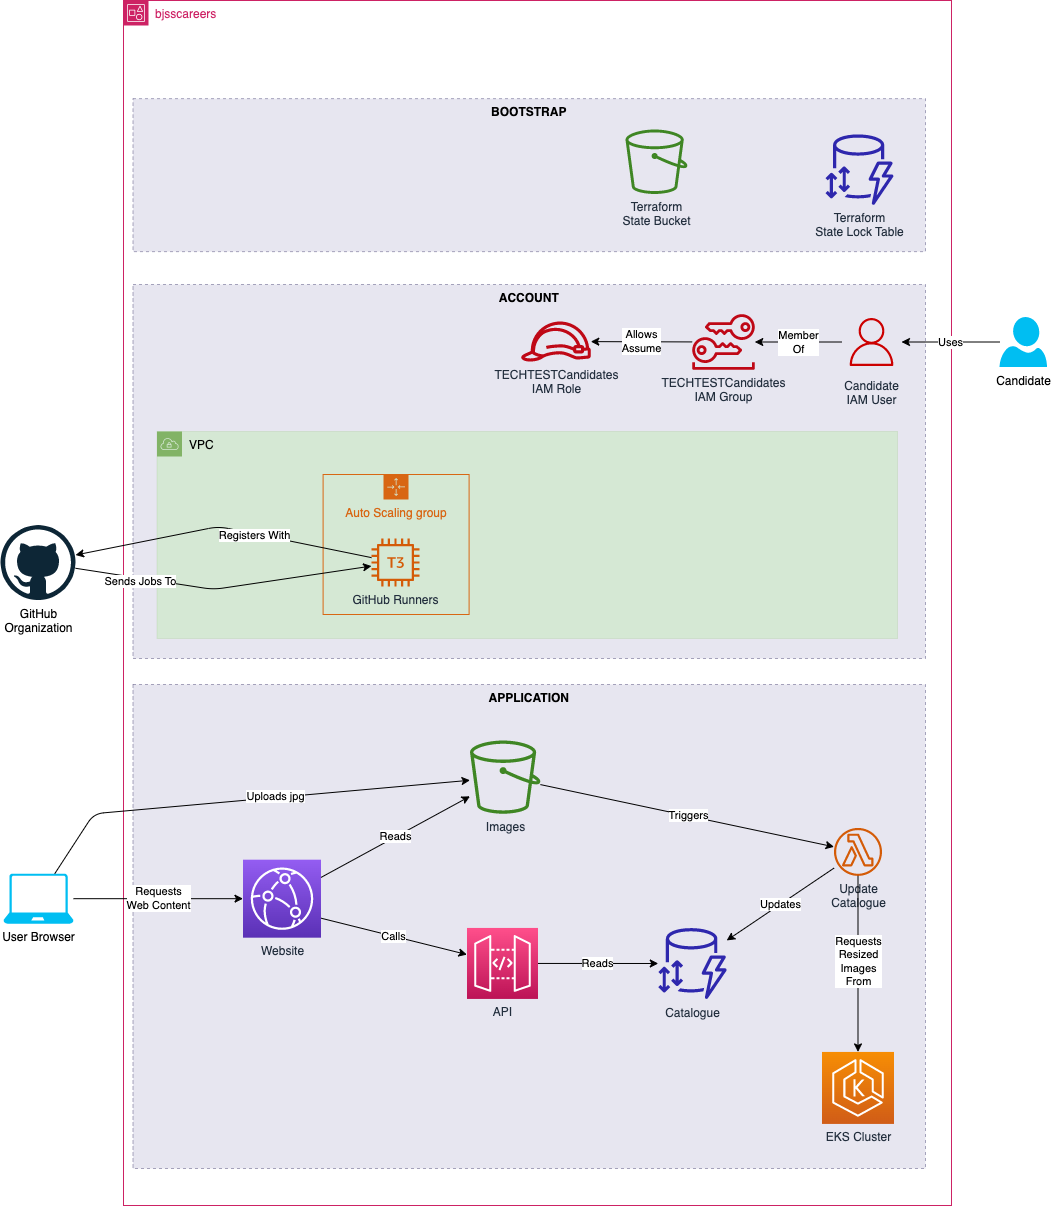

The diagram above was exported from draw.io. Its source (the exported page's mxGraphModel, read from the mxfile embedded in the PNG):
<mxGraphModel dx="1746" dy="802" grid="0" gridSize="10" guides="1" tooltips="1" connect="1" arrows="1" fold="1" page="1" pageScale="1" pageWidth="827" pageHeight="1169" background="#ffffff" math="0" shadow="0">
  <root>
    <mxCell id="0" />
    <mxCell id="1" parent="0" />
    <mxCell id="nMpz4n1vd96OS8NBaR32-1" value="bjsscareers" style="points=[[0,0],[0.25,0],[0.5,0],[0.75,0],[1,0],[1,0.25],[1,0.5],[1,0.75],[1,1],[0.75,1],[0.5,1],[0.25,1],[0,1],[0,0.75],[0,0.5],[0,0.25]];outlineConnect=0;gradientColor=none;html=1;whiteSpace=wrap;fontSize=12;fontStyle=0;container=1;pointerEvents=0;collapsible=0;recursiveResize=0;shape=mxgraph.aws4.group;grIcon=mxgraph.aws4.group_account;strokeColor=#CD2264;fillColor=none;verticalAlign=top;align=left;spacingLeft=30;fontColor=#CD2264;dashed=0;" parent="1" vertex="1">
      <mxGeometry y="102" width="828" height="1205" as="geometry" />
    </mxCell>
    <mxCell id="nMpz4n1vd96OS8NBaR32-2" value="ACCOUNT" style="fillColor=#d0cee2;strokeColor=#56517e;dashed=1;verticalAlign=top;fontStyle=1;labelBackgroundColor=none;gradientColor=none;opacity=50;fontColor=#000000;" parent="nMpz4n1vd96OS8NBaR32-1" vertex="1">
      <mxGeometry x="9.5" y="284" width="792.5" height="374" as="geometry" />
    </mxCell>
    <mxCell id="nMpz4n1vd96OS8NBaR32-10" value="VPC" style="points=[[0,0],[0.25,0],[0.5,0],[0.75,0],[1,0],[1,0.25],[1,0.5],[1,0.75],[1,1],[0.75,1],[0.5,1],[0.25,1],[0,1],[0,0.75],[0,0.5],[0,0.25]];outlineConnect=0;html=1;whiteSpace=wrap;fontSize=12;fontStyle=0;container=1;pointerEvents=0;collapsible=0;recursiveResize=0;shape=mxgraph.aws4.group;grIcon=mxgraph.aws4.group_vpc;strokeColor=#82b366;fillColor=#d5e8d4;verticalAlign=top;align=left;spacingLeft=30;dashed=0;labelBackgroundColor=none;strokeWidth=0;fontFamily=Helvetica;fontColor=#000000;" parent="nMpz4n1vd96OS8NBaR32-1" vertex="1">
      <mxGeometry x="33.5" y="431" width="740.5" height="207" as="geometry" />
    </mxCell>
    <mxCell id="nMpz4n1vd96OS8NBaR32-13" value="Auto Scaling group" style="points=[[0,0],[0.25,0],[0.5,0],[0.75,0],[1,0],[1,0.25],[1,0.5],[1,0.75],[1,1],[0.75,1],[0.5,1],[0.25,1],[0,1],[0,0.75],[0,0.5],[0,0.25]];outlineConnect=0;gradientColor=none;html=1;whiteSpace=wrap;fontSize=12;fontStyle=0;container=1;pointerEvents=0;collapsible=0;recursiveResize=0;shape=mxgraph.aws4.groupCenter;grIcon=mxgraph.aws4.group_auto_scaling_group;grStroke=1;strokeColor=#D86613;fillColor=none;verticalAlign=top;align=center;fontColor=#D86613;spacingTop=25;labelBackgroundColor=none;strokeWidth=1;fontFamily=Helvetica;" parent="nMpz4n1vd96OS8NBaR32-10" vertex="1">
      <mxGeometry x="166.1" y="43" width="146" height="140" as="geometry" />
    </mxCell>
    <mxCell id="nMpz4n1vd96OS8NBaR32-21" value="GitHub Runners" style="sketch=0;outlineConnect=0;fontColor=#232F3E;gradientColor=none;fillColor=#D45B07;strokeColor=none;dashed=0;verticalLabelPosition=bottom;verticalAlign=top;align=center;html=1;fontSize=12;fontStyle=0;aspect=fixed;pointerEvents=1;shape=mxgraph.aws4.t3_instance;labelBackgroundColor=none;strokeWidth=0;fontFamily=Helvetica;" parent="nMpz4n1vd96OS8NBaR32-1" vertex="1">
      <mxGeometry x="248" y="538" width="48" height="48" as="geometry" />
    </mxCell>
    <mxCell id="nMpz4n1vd96OS8NBaR32-28" value="APPLICATION" style="fillColor=#d0cee2;strokeColor=#56517e;dashed=1;verticalAlign=top;fontStyle=1;labelBackgroundColor=none;gradientColor=none;opacity=50;fontColor=#000000;" parent="nMpz4n1vd96OS8NBaR32-1" vertex="1">
      <mxGeometry x="9.5" y="684" width="792.5" height="484" as="geometry" />
    </mxCell>
    <mxCell id="nMpz4n1vd96OS8NBaR32-29" value="Catalogue" style="sketch=0;outlineConnect=0;fontColor=#232F3E;gradientColor=none;fillColor=#2E27AD;strokeColor=none;dashed=0;verticalLabelPosition=bottom;verticalAlign=top;align=center;html=1;fontSize=12;fontStyle=0;aspect=fixed;pointerEvents=1;shape=mxgraph.aws4.dynamodb_standard_access_table_class;" parent="nMpz4n1vd96OS8NBaR32-1" vertex="1">
      <mxGeometry x="534.79" y="927.4300000000001" width="68.42" height="71.16" as="geometry" />
    </mxCell>
    <mxCell id="nMpz4n1vd96OS8NBaR32-32" value="Calls" style="edgeStyle=none;html=1;labelBackgroundColor=#FFFFFF;strokeColor=#000000;fontColor=#000000;exitX=1;exitY=0.75;exitDx=0;exitDy=0;exitPerimeter=0;" parent="nMpz4n1vd96OS8NBaR32-1" source="nMpz4n1vd96OS8NBaR32-34" target="nMpz4n1vd96OS8NBaR32-59" edge="1">
      <mxGeometry relative="1" as="geometry" />
    </mxCell>
    <mxCell id="nMpz4n1vd96OS8NBaR32-34" value="Website" style="sketch=0;points=[[0,0,0],[0.25,0,0],[0.5,0,0],[0.75,0,0],[1,0,0],[0,1,0],[0.25,1,0],[0.5,1,0],[0.75,1,0],[1,1,0],[0,0.25,0],[0,0.5,0],[0,0.75,0],[1,0.25,0],[1,0.5,0],[1,0.75,0]];outlineConnect=0;fontColor=#232F3E;gradientColor=#945DF2;gradientDirection=north;fillColor=#5A30B5;strokeColor=#ffffff;dashed=0;verticalLabelPosition=bottom;verticalAlign=top;align=center;html=1;fontSize=12;fontStyle=0;aspect=fixed;shape=mxgraph.aws4.resourceIcon;resIcon=mxgraph.aws4.cloudfront;labelBackgroundColor=none;strokeWidth=1;fontFamily=Helvetica;" parent="nMpz4n1vd96OS8NBaR32-1" vertex="1">
      <mxGeometry x="119.5" y="859.1800000000001" width="78" height="78" as="geometry" />
    </mxCell>
    <mxCell id="nMpz4n1vd96OS8NBaR32-42" value="Reads" style="edgeStyle=none;html=1;labelBackgroundColor=#FFFFFF;strokeColor=#000000;fontColor=#000000;" parent="nMpz4n1vd96OS8NBaR32-1" source="nMpz4n1vd96OS8NBaR32-34" target="nMpz4n1vd96OS8NBaR32-45" edge="1">
      <mxGeometry relative="1" as="geometry">
        <mxPoint x="301.85517475281677" y="774.2888891443392" as="sourcePoint" />
      </mxGeometry>
    </mxCell>
    <mxCell id="nMpz4n1vd96OS8NBaR32-44" value="Triggers" style="edgeStyle=none;html=1;labelBackgroundColor=#FFFFFF;strokeColor=#000000;fontColor=#000000;" parent="nMpz4n1vd96OS8NBaR32-1" source="nMpz4n1vd96OS8NBaR32-45" target="nMpz4n1vd96OS8NBaR32-50" edge="1">
      <mxGeometry x="0.0042" relative="1" as="geometry">
        <mxPoint x="622.6643448636128" y="732.7508617263322" as="targetPoint" />
        <mxPoint as="offset" />
      </mxGeometry>
    </mxCell>
    <mxCell id="nMpz4n1vd96OS8NBaR32-45" value="Images" style="sketch=0;outlineConnect=0;fontColor=#232F3E;gradientColor=none;fillColor=#3F8624;strokeColor=none;dashed=0;verticalLabelPosition=bottom;verticalAlign=top;align=center;html=1;fontSize=12;fontStyle=0;aspect=fixed;pointerEvents=1;shape=mxgraph.aws4.bucket;" parent="nMpz4n1vd96OS8NBaR32-1" vertex="1">
      <mxGeometry x="346.5" y="740" width="70.42" height="73.24" as="geometry" />
    </mxCell>
    <mxCell id="nMpz4n1vd96OS8NBaR32-48" value="Updates" style="edgeStyle=none;html=1;labelBackgroundColor=#FFFFFF;strokeColor=#000000;fontColor=#000000;" parent="nMpz4n1vd96OS8NBaR32-1" source="nMpz4n1vd96OS8NBaR32-50" target="nMpz4n1vd96OS8NBaR32-29" edge="1">
      <mxGeometry relative="1" as="geometry">
        <mxPoint x="677.5005459384456" y="883.6788156460359" as="sourcePoint" />
      </mxGeometry>
    </mxCell>
    <mxCell id="nMpz4n1vd96OS8NBaR32-50" value="Update&lt;br&gt;Catalogue" style="sketch=0;outlineConnect=0;fontColor=#232F3E;gradientColor=none;fillColor=#D45B07;strokeColor=none;dashed=0;verticalLabelPosition=bottom;verticalAlign=top;align=center;html=1;fontSize=12;fontStyle=0;aspect=fixed;pointerEvents=1;shape=mxgraph.aws4.lambda_function;" parent="nMpz4n1vd96OS8NBaR32-1" vertex="1">
      <mxGeometry x="710.5" y="827.4300000000001" width="48" height="48" as="geometry" />
    </mxCell>
    <mxCell id="nMpz4n1vd96OS8NBaR32-59" value="API" style="sketch=0;points=[[0,0,0],[0.25,0,0],[0.5,0,0],[0.75,0,0],[1,0,0],[0,1,0],[0.25,1,0],[0.5,1,0],[0.75,1,0],[1,1,0],[0,0.25,0],[0,0.5,0],[0,0.75,0],[1,0.25,0],[1,0.5,0],[1,0.75,0]];outlineConnect=0;fontColor=#232F3E;gradientColor=#FF4F8B;gradientDirection=north;fillColor=#BC1356;strokeColor=#ffffff;dashed=0;verticalLabelPosition=bottom;verticalAlign=top;align=center;html=1;fontSize=12;fontStyle=0;aspect=fixed;shape=mxgraph.aws4.resourceIcon;resIcon=mxgraph.aws4.api_gateway;strokeWidth=1;" parent="nMpz4n1vd96OS8NBaR32-1" vertex="1">
      <mxGeometry x="343.5" y="927.4300000000001" width="71" height="71" as="geometry" />
    </mxCell>
    <mxCell id="nMpz4n1vd96OS8NBaR32-60" value="Reads" style="edgeStyle=none;html=1;labelBackgroundColor=#FFFFFF;strokeColor=#000000;fontColor=#000000;" parent="nMpz4n1vd96OS8NBaR32-1" source="nMpz4n1vd96OS8NBaR32-59" target="nMpz4n1vd96OS8NBaR32-29" edge="1">
      <mxGeometry relative="1" as="geometry">
        <mxPoint x="543.9994540615548" y="987.290471209745" as="sourcePoint" />
      </mxGeometry>
    </mxCell>
    <mxCell id="nMpz4n1vd96OS8NBaR32-79" value="TECHTESTCandidates&lt;br&gt;IAM Role" style="sketch=0;outlineConnect=0;fontColor=#232F3E;gradientColor=none;fillColor=#BF0816;strokeColor=none;dashed=0;verticalLabelPosition=bottom;verticalAlign=top;align=center;html=1;fontSize=12;fontStyle=0;aspect=fixed;pointerEvents=1;shape=mxgraph.aws4.role;labelBackgroundColor=none;" parent="nMpz4n1vd96OS8NBaR32-1" vertex="1">
      <mxGeometry x="397" y="321" width="71" height="40.05" as="geometry" />
    </mxCell>
    <mxCell id="nMpz4n1vd96OS8NBaR32-80" value="Allows&lt;br&gt;Assume" style="edgeStyle=none;html=1;labelBackgroundColor=#FFFFFF;labelBorderColor=none;strokeColor=#000000;fontColor=#000000;" parent="nMpz4n1vd96OS8NBaR32-1" source="nMpz4n1vd96OS8NBaR32-81" target="nMpz4n1vd96OS8NBaR32-79" edge="1">
      <mxGeometry relative="1" as="geometry" />
    </mxCell>
    <mxCell id="nMpz4n1vd96OS8NBaR32-81" value="TECHTESTCandidates&lt;br&gt;IAM Group" style="sketch=0;outlineConnect=0;fontColor=#232F3E;gradientColor=none;fillColor=#BF0816;strokeColor=none;dashed=0;verticalLabelPosition=bottom;verticalAlign=top;align=center;html=1;fontSize=12;fontStyle=0;aspect=fixed;pointerEvents=1;shape=mxgraph.aws4.long_term_security_credential;labelBackgroundColor=none;" parent="nMpz4n1vd96OS8NBaR32-1" vertex="1">
      <mxGeometry x="568.5" y="313.64" width="63" height="55.73" as="geometry" />
    </mxCell>
    <mxCell id="nMpz4n1vd96OS8NBaR32-87" value="Candidate&lt;br&gt;IAM User" style="sketch=0;outlineConnect=0;fontColor=#232F3E;gradientColor=none;strokeColor=#CC0000;fillColor=none;dashed=0;verticalLabelPosition=bottom;verticalAlign=top;align=center;html=1;fontSize=12;fontStyle=0;aspect=fixed;shape=mxgraph.aws4.resourceIcon;resIcon=mxgraph.aws4.user;labelBackgroundColor=none;strokeWidth=0;" parent="nMpz4n1vd96OS8NBaR32-1" vertex="1">
      <mxGeometry x="718" y="311.5" width="60" height="60" as="geometry" />
    </mxCell>
    <mxCell id="nMpz4n1vd96OS8NBaR32-88" value="Member&lt;br&gt;Of" style="edgeStyle=none;html=1;fontColor=#000000;labelBackgroundColor=#FFFFFF;strokeColor=#000000;labelBorderColor=none;" parent="nMpz4n1vd96OS8NBaR32-1" source="nMpz4n1vd96OS8NBaR32-87" target="nMpz4n1vd96OS8NBaR32-81" edge="1">
      <mxGeometry relative="1" as="geometry" />
    </mxCell>
    <mxCell id="nMpz4n1vd96OS8NBaR32-99" value="EKS Cluster" style="sketch=0;points=[[0,0,0],[0.25,0,0],[0.5,0,0],[0.75,0,0],[1,0,0],[0,1,0],[0.25,1,0],[0.5,1,0],[0.75,1,0],[1,1,0],[0,0.25,0],[0,0.5,0],[0,0.75,0],[1,0.25,0],[1,0.5,0],[1,0.75,0]];outlineConnect=0;fontColor=#232F3E;gradientColor=#F78E04;gradientDirection=north;fillColor=#D05C17;strokeColor=#ffffff;dashed=0;verticalLabelPosition=bottom;verticalAlign=top;align=center;html=1;fontSize=12;fontStyle=0;aspect=fixed;shape=mxgraph.aws4.resourceIcon;resIcon=mxgraph.aws4.eks;strokeWidth=1;" parent="nMpz4n1vd96OS8NBaR32-1" vertex="1">
      <mxGeometry x="698.5" y="1051.43" width="72" height="72" as="geometry" />
    </mxCell>
    <mxCell id="nMpz4n1vd96OS8NBaR32-49" value="Requests&lt;br&gt;Resized&lt;br&gt;Images&lt;br&gt;From" style="edgeStyle=none;html=1;labelBackgroundColor=#FFFFFF;strokeColor=#000000;fontColor=#000000;" parent="nMpz4n1vd96OS8NBaR32-1" source="nMpz4n1vd96OS8NBaR32-50" target="nMpz4n1vd96OS8NBaR32-99" edge="1">
      <mxGeometry x="-0.026" relative="1" as="geometry">
        <mxPoint as="offset" />
        <mxPoint x="754.5" y="1463.43" as="targetPoint" />
      </mxGeometry>
    </mxCell>
    <mxCell id="nMpz4n1vd96OS8NBaR32-90" value="Sends Jobs To" style="edgeStyle=none;html=1;labelBackgroundColor=#FFFFFF;labelBorderColor=none;strokeColor=#000000;fontFamily=Helvetica;fontColor=#000000;" parent="1" source="nMpz4n1vd96OS8NBaR32-91" target="nMpz4n1vd96OS8NBaR32-21" edge="1">
      <mxGeometry x="-0.5573" y="-3" relative="1" as="geometry">
        <mxPoint as="offset" />
        <Array as="points">
          <mxPoint x="90" y="691" />
        </Array>
      </mxGeometry>
    </mxCell>
    <mxCell id="nMpz4n1vd96OS8NBaR32-91" value="GitHub&lt;br&gt;Organization" style="dashed=0;outlineConnect=0;html=1;align=center;labelPosition=center;verticalLabelPosition=bottom;verticalAlign=top;shape=mxgraph.weblogos.github;labelBackgroundColor=none;strokeColor=#CCFFCC;strokeWidth=1;fontFamily=Helvetica;fontColor=#000000;fillColor=#96BD96;gradientColor=none;" parent="1" vertex="1">
      <mxGeometry x="-123" y="626.5" width="75" height="75" as="geometry" />
    </mxCell>
    <mxCell id="nMpz4n1vd96OS8NBaR32-92" value="Requests&lt;br&gt;Web Content" style="edgeStyle=none;html=1;labelBackgroundColor=#FFFFFF;strokeColor=#000000;fontColor=#000000;" parent="1" source="nMpz4n1vd96OS8NBaR32-95" target="nMpz4n1vd96OS8NBaR32-34" edge="1">
      <mxGeometry relative="1" as="geometry" />
    </mxCell>
    <mxCell id="nMpz4n1vd96OS8NBaR32-95" value="User Browser" style="verticalLabelPosition=bottom;html=1;verticalAlign=top;align=center;strokeColor=none;fillColor=#00BEF2;shape=mxgraph.azure.laptop;pointerEvents=1;fontColor=#000000;" parent="1" vertex="1">
      <mxGeometry x="-120" y="975.1800000000001" width="70" height="50" as="geometry" />
    </mxCell>
    <mxCell id="nMpz4n1vd96OS8NBaR32-102" value="Uses" style="edgeStyle=none;html=1;fontColor=#000000;strokeColor=#000000;labelBackgroundColor=#FFFFFF;" parent="1" source="nMpz4n1vd96OS8NBaR32-103" target="nMpz4n1vd96OS8NBaR32-87" edge="1">
      <mxGeometry relative="1" as="geometry" />
    </mxCell>
    <mxCell id="nMpz4n1vd96OS8NBaR32-103" value="Candidate" style="verticalLabelPosition=bottom;html=1;verticalAlign=top;align=center;strokeColor=none;fillColor=#00BEF2;shape=mxgraph.azure.user;fontColor=#000000;" parent="1" vertex="1">
      <mxGeometry x="876" y="418.5" width="47.5" height="50" as="geometry" />
    </mxCell>
    <mxCell id="nMpz4n1vd96OS8NBaR32-104" value="Registers With" style="edgeStyle=none;html=1;labelBackgroundColor=#FFFFFF;labelBorderColor=none;strokeColor=#000000;fontColor=#000000;" parent="1" source="nMpz4n1vd96OS8NBaR32-21" target="nMpz4n1vd96OS8NBaR32-91" edge="1">
      <mxGeometry x="-0.2114" y="2" relative="1" as="geometry">
        <Array as="points">
          <mxPoint x="95" y="628" />
        </Array>
        <mxPoint as="offset" />
      </mxGeometry>
    </mxCell>
    <mxCell id="_MhusVjfA1Gf6ntS-LJO-1" value="BOOTSTRAP" style="fillColor=#d0cee2;strokeColor=#56517e;dashed=1;verticalAlign=top;fontStyle=1;labelBackgroundColor=none;gradientColor=none;opacity=50;fontColor=#000000;" parent="1" vertex="1">
      <mxGeometry x="9.5" y="200.14" width="792.5" height="153" as="geometry" />
    </mxCell>
    <mxCell id="_MhusVjfA1Gf6ntS-LJO-2" value="Terraform&lt;br&gt;State Bucket" style="sketch=0;outlineConnect=0;fontColor=#232F3E;gradientColor=none;fillColor=#3F8624;strokeColor=none;dashed=0;verticalLabelPosition=bottom;verticalAlign=top;align=center;html=1;fontSize=12;fontStyle=0;aspect=fixed;pointerEvents=1;shape=mxgraph.aws4.bucket;" parent="1" vertex="1">
      <mxGeometry x="502" y="230.99999999999997" width="62" height="64.48" as="geometry" />
    </mxCell>
    <mxCell id="_MhusVjfA1Gf6ntS-LJO-4" value="Terraform&lt;br&gt;State Lock Table" style="sketch=0;outlineConnect=0;fontColor=#232F3E;gradientColor=none;fillColor=#2E27AD;strokeColor=none;dashed=0;verticalLabelPosition=bottom;verticalAlign=top;align=center;html=1;fontSize=12;fontStyle=0;aspect=fixed;pointerEvents=1;shape=mxgraph.aws4.dynamodb_standard_access_table_class;" parent="1" vertex="1">
      <mxGeometry x="702" y="235.76" width="68" height="70.72" as="geometry" />
    </mxCell>
    <mxCell id="2" value="Uploads jpg" style="edgeStyle=none;html=1;labelBackgroundColor=#FFFFFF;strokeColor=#000000;fontColor=#000000;" edge="1" parent="1" source="nMpz4n1vd96OS8NBaR32-95" target="nMpz4n1vd96OS8NBaR32-45">
      <mxGeometry x="0.1307" y="1" relative="1" as="geometry">
        <Array as="points">
          <mxPoint x="-29.72" y="915.24" />
        </Array>
        <mxPoint as="offset" />
        <mxPoint x="-64.99586206896558" y="948.24" as="sourcePoint" />
        <mxPoint x="394.28469550809154" y="925.0458183974563" as="targetPoint" />
      </mxGeometry>
    </mxCell>
  </root>
</mxGraphModel>